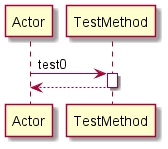

The diagram above was rendered by PlantUML. Its source (embedded in the PNG):
@startuml 
participant Actor 
Actor -> TestMethod: test0
activate TestMethod
return 
@enduml